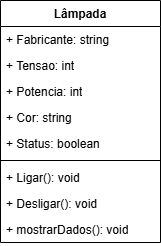

The diagram above was exported from draw.io. Its source (the exported page's mxGraphModel, read from the mxfile embedded in the PNG):
<mxGraphModel dx="1426" dy="785" grid="1" gridSize="10" guides="1" tooltips="1" connect="1" arrows="1" fold="1" page="1" pageScale="1" pageWidth="827" pageHeight="1169" math="0" shadow="0">
  <root>
    <mxCell id="0" />
    <mxCell id="1" parent="0" />
    <mxCell id="WT0jz3p4rf7qt7LfD3FP-2" value="&lt;font style=&quot;vertical-align: inherit;&quot;&gt;&lt;font style=&quot;vertical-align: inherit;&quot;&gt;Lâmpada&lt;/font&gt;&lt;/font&gt;" style="swimlane;fontStyle=1;align=center;verticalAlign=top;childLayout=stackLayout;horizontal=1;startSize=26;horizontalStack=0;resizeParent=1;resizeParentMax=0;resizeLast=0;collapsible=1;marginBottom=0;whiteSpace=wrap;html=1;" vertex="1" parent="1">
      <mxGeometry x="340" y="230" width="160" height="242" as="geometry" />
    </mxCell>
    <mxCell id="WT0jz3p4rf7qt7LfD3FP-3" value="&lt;font style=&quot;vertical-align: inherit;&quot;&gt;&lt;font style=&quot;vertical-align: inherit;&quot;&gt;&lt;font style=&quot;vertical-align: inherit;&quot;&gt;&lt;font style=&quot;vertical-align: inherit;&quot;&gt;+ Fabricante: string&lt;/font&gt;&lt;/font&gt;&lt;/font&gt;&lt;/font&gt;" style="text;strokeColor=none;fillColor=none;align=left;verticalAlign=top;spacingLeft=4;spacingRight=4;overflow=hidden;rotatable=0;points=[[0,0.5],[1,0.5]];portConstraint=eastwest;whiteSpace=wrap;html=1;" vertex="1" parent="WT0jz3p4rf7qt7LfD3FP-2">
      <mxGeometry y="26" width="160" height="26" as="geometry" />
    </mxCell>
    <mxCell id="WT0jz3p4rf7qt7LfD3FP-6" value="&lt;font style=&quot;vertical-align: inherit;&quot;&gt;&lt;font style=&quot;vertical-align: inherit;&quot;&gt;&lt;font style=&quot;vertical-align: inherit;&quot;&gt;&lt;font style=&quot;vertical-align: inherit;&quot;&gt;&lt;font style=&quot;vertical-align: inherit;&quot;&gt;&lt;font style=&quot;vertical-align: inherit;&quot;&gt;+ Tensao: int&lt;/font&gt;&lt;/font&gt;&lt;/font&gt;&lt;/font&gt;&lt;/font&gt;&lt;/font&gt;&lt;span style=&quot;color: rgba(0, 0, 0, 0); font-family: monospace; font-size: 0px; text-wrap-mode: nowrap;&quot;&gt;&lt;font style=&quot;vertical-align: inherit;&quot;&gt;&lt;font style=&quot;vertical-align: inherit;&quot;&gt;%3CmxGraphModel%3E%3Croot%3E%3CmxCell%20id%3D%220%22%2F%3E%3CmxCell%20id%3D%221%22%20parent%3D%220%22%2F%3E%3CmxCell%20id%3D%222%22%20value%3D%22%26lt%3Bfont%20style%3D%26quot%3Bvertical-align%3A%20inherit%3B%26quot%3B%26gt%3B%26lt%3Bfont%20style%3D%26quot%3Bvertical- alinhar%3A%20herdar%3B%26quot%3B%26gt%3B%26lt%3Bfonte%20estilo%3D%26quot%3Bvertical-align%3A%20herdar%3B%26quot%3B%26gt%3B%26lt%3Bfonte%20estilo%3D%26quot%3Bvertical-align%3A%20herdar%3B%26quot%3B%26gt%3B%2B%20Fabricante%3A%20string%26lt%3B%2Ffont%26gt%3B%26lt%3B%2Ffont%2 6gt% 3B% 26lt% 3B% 2Ffont% 26gt% 3B% 26lt% 3B% 2Ffont% 26gt% 3B% 22% 20style% 3D% 22text% 3BstrokeColor% 3Dnone% 3BfillColor% 3Dnone% 3Balign% 3Dleft% 3Bver ticalAlign%3Dtop%3BspacingLeft%3D4%3BspacingRight%3D4%3Boverflow%3Dhidden%3Brotatable%3D0%3Bpontos%3D%5B%5B0%2C0,5%5D%2C%5B1%2C0,5%5D%5 D%3BPortConstraint%3Deastwest%3BwhiteSpace%3Dwrap%3Bhtml%3D1%3B%22%20vertex%3D%221%22%20parent%3D%221%22%3E%3CmxGeometry%20x%3D%22360%22%20y%3D%22206%22%20width%3D%22160%22%20height%3D%2226%22%20as%3D%22geometry%22%2F%3E%3C%2FmxCell%3E%3C%2Froot%3E%3C%2FmxGraphModel%3E&lt;/font&gt;&lt;/font&gt;&lt;/span&gt;" style="text;strokeColor=none;fillColor=none;align=left;verticalAlign=top;spacingLeft=4;spacingRight=4;overflow=hidden;rotatable=0;points=[[0,0.5],[1,0.5]];portConstraint=eastwest;whiteSpace=wrap;html=1;" vertex="1" parent="WT0jz3p4rf7qt7LfD3FP-2">
      <mxGeometry y="52" width="160" height="26" as="geometry" />
    </mxCell>
    <mxCell id="WT0jz3p4rf7qt7LfD3FP-7" value="&lt;font style=&quot;vertical-align: inherit;&quot;&gt;&lt;font style=&quot;vertical-align: inherit;&quot;&gt;&lt;font style=&quot;vertical-align: inherit;&quot;&gt;&lt;font style=&quot;vertical-align: inherit;&quot;&gt;&lt;font style=&quot;vertical-align: inherit;&quot;&gt;&lt;font style=&quot;vertical-align: inherit;&quot;&gt;+ Potencia: int&lt;/font&gt;&lt;/font&gt;&lt;/font&gt;&lt;/font&gt;&lt;/font&gt;&lt;/font&gt;" style="text;strokeColor=none;fillColor=none;align=left;verticalAlign=top;spacingLeft=4;spacingRight=4;overflow=hidden;rotatable=0;points=[[0,0.5],[1,0.5]];portConstraint=eastwest;whiteSpace=wrap;html=1;" vertex="1" parent="WT0jz3p4rf7qt7LfD3FP-2">
      <mxGeometry y="78" width="160" height="26" as="geometry" />
    </mxCell>
    <mxCell id="WT0jz3p4rf7qt7LfD3FP-8" value="&lt;font style=&quot;vertical-align: inherit;&quot;&gt;&lt;font style=&quot;vertical-align: inherit;&quot;&gt;&lt;font style=&quot;vertical-align: inherit;&quot;&gt;&lt;font style=&quot;vertical-align: inherit;&quot;&gt;&lt;font style=&quot;vertical-align: inherit;&quot;&gt;&lt;font style=&quot;vertical-align: inherit;&quot;&gt;+ Cor: string&lt;/font&gt;&lt;/font&gt;&lt;/font&gt;&lt;/font&gt;&lt;/font&gt;&lt;/font&gt;" style="text;strokeColor=none;fillColor=none;align=left;verticalAlign=top;spacingLeft=4;spacingRight=4;overflow=hidden;rotatable=0;points=[[0,0.5],[1,0.5]];portConstraint=eastwest;whiteSpace=wrap;html=1;" vertex="1" parent="WT0jz3p4rf7qt7LfD3FP-2">
      <mxGeometry y="104" width="160" height="26" as="geometry" />
    </mxCell>
    <mxCell id="WT0jz3p4rf7qt7LfD3FP-11" value="&lt;font style=&quot;vertical-align: inherit;&quot;&gt;&lt;font style=&quot;vertical-align: inherit;&quot;&gt;&lt;font style=&quot;vertical-align: inherit;&quot;&gt;&lt;font style=&quot;vertical-align: inherit;&quot;&gt;&lt;font style=&quot;vertical-align: inherit;&quot;&gt;&lt;font style=&quot;vertical-align: inherit;&quot;&gt;+ Status: boolean&lt;/font&gt;&lt;/font&gt;&lt;/font&gt;&lt;/font&gt;&lt;/font&gt;&lt;/font&gt;" style="text;strokeColor=none;fillColor=none;align=left;verticalAlign=top;spacingLeft=4;spacingRight=4;overflow=hidden;rotatable=0;points=[[0,0.5],[1,0.5]];portConstraint=eastwest;whiteSpace=wrap;html=1;" vertex="1" parent="WT0jz3p4rf7qt7LfD3FP-2">
      <mxGeometry y="130" width="160" height="26" as="geometry" />
    </mxCell>
    <mxCell id="WT0jz3p4rf7qt7LfD3FP-4" value="" style="line;strokeWidth=1;fillColor=none;align=left;verticalAlign=middle;spacingTop=-1;spacingLeft=3;spacingRight=3;rotatable=0;labelPosition=right;points=[];portConstraint=eastwest;strokeColor=inherit;" vertex="1" parent="WT0jz3p4rf7qt7LfD3FP-2">
      <mxGeometry y="156" width="160" height="8" as="geometry" />
    </mxCell>
    <mxCell id="WT0jz3p4rf7qt7LfD3FP-5" value="&lt;font style=&quot;vertical-align: inherit;&quot;&gt;&lt;font style=&quot;vertical-align: inherit;&quot;&gt;+ Ligar(): void&lt;/font&gt;&lt;/font&gt;" style="text;strokeColor=none;fillColor=none;align=left;verticalAlign=top;spacingLeft=4;spacingRight=4;overflow=hidden;rotatable=0;points=[[0,0.5],[1,0.5]];portConstraint=eastwest;whiteSpace=wrap;html=1;" vertex="1" parent="WT0jz3p4rf7qt7LfD3FP-2">
      <mxGeometry y="164" width="160" height="26" as="geometry" />
    </mxCell>
    <mxCell id="WT0jz3p4rf7qt7LfD3FP-9" value="&lt;font style=&quot;vertical-align: inherit;&quot;&gt;&lt;font style=&quot;vertical-align: inherit;&quot;&gt;&lt;font style=&quot;vertical-align: inherit;&quot;&gt;&lt;font style=&quot;vertical-align: inherit;&quot;&gt;+ Desligar(): void&lt;/font&gt;&lt;/font&gt;&lt;/font&gt;&lt;/font&gt;" style="text;strokeColor=none;fillColor=none;align=left;verticalAlign=top;spacingLeft=4;spacingRight=4;overflow=hidden;rotatable=0;points=[[0,0.5],[1,0.5]];portConstraint=eastwest;whiteSpace=wrap;html=1;" vertex="1" parent="WT0jz3p4rf7qt7LfD3FP-2">
      <mxGeometry y="190" width="160" height="26" as="geometry" />
    </mxCell>
    <mxCell id="WT0jz3p4rf7qt7LfD3FP-10" value="&lt;font style=&quot;vertical-align: inherit;&quot;&gt;&lt;font style=&quot;vertical-align: inherit;&quot;&gt;&lt;font style=&quot;vertical-align: inherit;&quot;&gt;&lt;font style=&quot;vertical-align: inherit;&quot;&gt;+ mostrarDados(): void&lt;/font&gt;&lt;/font&gt;&lt;/font&gt;&lt;/font&gt;" style="text;strokeColor=none;fillColor=none;align=left;verticalAlign=top;spacingLeft=4;spacingRight=4;overflow=hidden;rotatable=0;points=[[0,0.5],[1,0.5]];portConstraint=eastwest;whiteSpace=wrap;html=1;" vertex="1" parent="WT0jz3p4rf7qt7LfD3FP-2">
      <mxGeometry y="216" width="160" height="26" as="geometry" />
    </mxCell>
  </root>
</mxGraphModel>